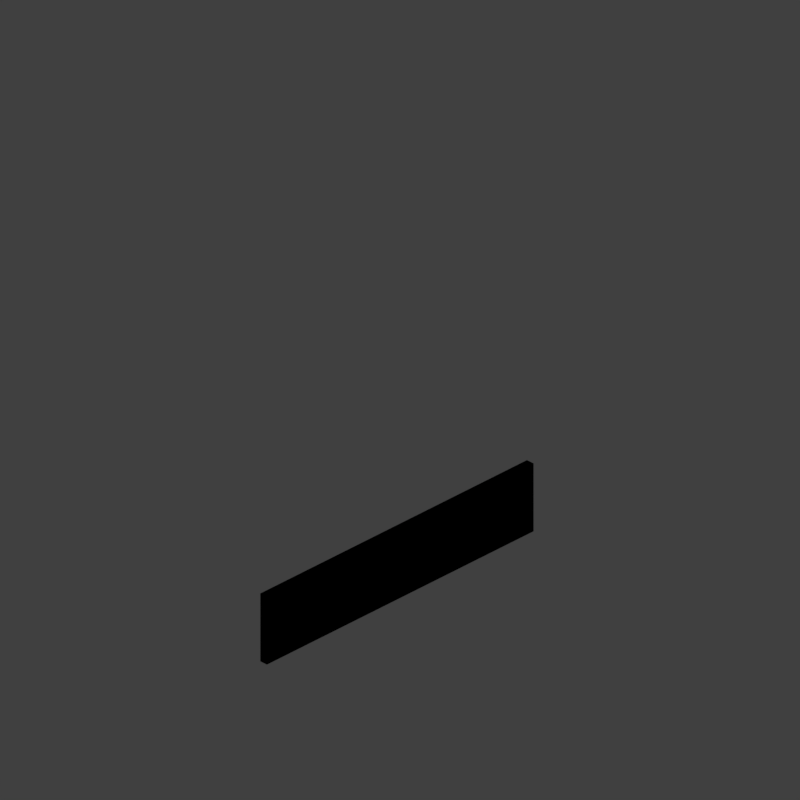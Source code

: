 # Source: WALLBR8_V002.blend  (saved by Blender 2.79.0; exported with 4.5.12 LTS)
import bpy
from mathutils import Matrix  # noqa: F401  (used for matrix-valued properties, if any)

bpy.ops.wm.read_factory_settings(use_empty=True)
scene = bpy.context.scene
scene.name = 'Scene'

# ---- collections
col_collection_1 = bpy.data.collections.new('Collection 1'); scene.collection.children.link(col_collection_1)

# ---- materials (node trees are filled in below, after node groups)
mat_roof = bpy.data.materials.new('roof')
mat_roof.alpha_threshold = 0.0
mat_roof.use_transparent_shadow = False
mat_roof.diffuse_color = (0.855, 0.4215, 0.1829, 1.0)
mat_roof.roughness = 0.5
mat_roof.specular_intensity = 1.0
mat_rct_buildingblocks_marbel = bpy.data.materials.new('RCT_BuildingBlocks_Marbel')
mat_rct_buildingblocks_marbel.alpha_threshold = 0.0
mat_rct_buildingblocks_marbel.use_transparent_shadow = False
mat_rct_buildingblocks_marbel.preview_render_type = 'CUBE'
mat_rct_buildingblocks_marbel.pass_index = 1
mat_rct_buildingblocks_marbel.diffuse_color = (0.09541, 0.8549, 0.2855, 1.0)
mat_rct_buildingblocks_marbel.roughness = 0.5
mat_rct_buildingblocks_marbel.specular_intensity = 1.0

# ---- material node trees

# ---- world
world_world = bpy.data.worlds.new('World'); scene.world = world_world
world_world.color = (0.05088, 0.05088, 0.05088)
world_world.use_sun_shadow = False
world_world.sun_shadow_jitter_overblur = 0.0
world_world.cycles.sampling_method = 'MANUAL'
world_world.light_settings.distance = 0.0

# ---- cameras
cam_camera = bpy.data.cameras.new('Camera')
cam_camera.type = 'ORTHO'
cam_camera.sensor_fit = 'HORIZONTAL'
cam_camera.clip_start = 220.0
cam_camera.clip_end = 340.0
cam_camera.lens = 35.0
cam_camera.sensor_width = 1.0
cam_camera.sensor_height = 18.0
cam_camera.ortho_scale = 8.486
cam_camera.shift_x = -0.000345
cam_camera.shift_y = 0.25
cam_camera.dof.focus_distance = 0.0
cam_camera.dof.aperture_fstop = 128.0
cam_camera.dof.aperture_blades = 6

# ---- lights
light_lightdome = bpy.data.lights.new('LightDome', 'SUN')
light_lightdome.transmission_factor = 0.0
light_lightdome.angle = 0.1993
light_lightdome.energy = 0.1
light_lightdome.shadow_buffer_clip_start = 0.5
light_lightdome.shadow_soft_size = 0.1
light_lightdome.shadow_cascade_max_distance = 1000.0
light_fillerlight = bpy.data.lights.new('FillerLight', 'SUN')
light_fillerlight.transmission_factor = 0.0
light_fillerlight.angle = 0.9273
light_fillerlight.energy = 0.5
light_fillerlight.shadow_buffer_clip_start = 0.5
light_fillerlight.shadow_soft_size = 0.5
light_fillerlight.shadow_cascade_max_distance = 1000.0
light_mainlight = bpy.data.lights.new('MainLight', 'SUN')
light_mainlight.transmission_factor = 0.0
light_mainlight.angle = 0.9273
light_mainlight.energy = 1.3
light_mainlight.shadow_buffer_clip_start = 0.5
light_mainlight.shadow_soft_size = 0.5
light_mainlight.shadow_cascade_max_distance = 1000.0

# ---- meshes
me_cube_002 = bpy.data.meshes.new('Cube.002')
me_cube_002.from_pydata([(-2.5, -2.5, 0.0), (-2.5, -2.5, 5.0), (-2.5, 2.5, 0.0), (-2.5, 2.5, 5.0), (2.5, -2.5, 0.0), (2.5, -2.5, 5.0), (2.5, 2.5, 0.0), (2.5, 2.5, 5.0)], [], [(0, 1, 3, 2), (2, 3, 7, 6), (6, 7, 5, 4), (4, 5, 1, 0), (2, 6, 4, 0), (7, 3, 1, 5)])
me_cube_002.use_remesh_preserve_volume = False
me_cube_002.use_remesh_preserve_attributes = False
me_cube_002.use_mirror_vertex_groups = False
me_cube_002.update()
me_cube_001 = bpy.data.meshes.new('Cube.001')
me_cube_001.from_pydata([(-2.0, -2.0, 0.0), (-2.0, -2.0, 1.633), (-2.0, 2.0, 0.0), (-2.0, 2.0, 1.633), (2.0, -2.0, 0.0), (2.0, -2.0, 1.633), (2.0, 2.0, 0.0), (2.0, 2.0, 1.633)], [], [(0, 1, 3, 2), (2, 3, 7, 6), (6, 7, 5, 4), (4, 5, 1, 0), (2, 6, 4, 0), (7, 3, 1, 5)])
me_cube_001.use_remesh_preserve_volume = False
me_cube_001.use_remesh_preserve_attributes = False
me_cube_001.use_mirror_vertex_groups = False
me_cube_001.update()
me_cube_000 = bpy.data.meshes.new('Cube.000')
me_cube_000.from_pydata([(2.0, 3.576e-07, 1.644), (2.0, 3.576e-07, 0.0), (-2.0, -2.384e-07, 1.644), (-2.0, -2.384e-07, 0.0), (2.0, 0.1, 1.644), (2.0, 0.1, 0.0), (-2.0, 0.1, 1.644), (-2.0, 0.1, 0.0)], [], [(0, 2, 3, 1), (4, 5, 7, 6), (2, 6, 7, 3), (1, 5, 4, 0), (0, 4, 6, 2), (3, 7, 5, 1)])
me_cube_000.polygons.foreach_set('material_index', [1, 1, 1, 1, 1, 1])
_uv = me_cube_000.uv_layers.new(name='UVMap')
_uv.uv.foreach_set('vector', [0.9942, 0.9829, -0.002054, 0.9829, -0.002054, 0.5442, 0.9942, 0.5442, 0.9942, 0.9829, 0.9942, 0.5442, -0.002054, 0.5442, -0.002054, 0.9829, -0.002054, 0.9829, -0.002054, 0.9829, -0.002054, 0.5442, -0.002054, 0.5442, 0.9942, 0.5442, 0.9942, 0.5442, 0.9942, 0.9829, 0.9942, 0.9829, 0.9942, 0.9829, 0.9942, 0.9829, -0.002054, 0.9829, -0.002054, 0.9829, -0.002054, 0.5442, -0.002054, 0.5442, 0.9942, 0.5442, 0.9942, 0.5442])
me_cube_000.materials.append(mat_roof)
me_cube_000.materials.append(mat_rct_buildingblocks_marbel)
me_cube_000.use_remesh_preserve_volume = False
me_cube_000.use_remesh_preserve_attributes = False
me_cube_000.use_mirror_vertex_groups = False
me_cube_000.update()

# ---- objects
ob_cube = bpy.data.objects.new('Cube', me_cube_002)
ob_rig = bpy.data.objects.new('Rig', None)
ob_verticaljoint = bpy.data.objects.new('VerticalJoint', None)
ob_lightdome = bpy.data.objects.new('LightDome', light_lightdome)
ob_fillerlight = bpy.data.objects.new('FillerLight', light_fillerlight)
ob_mainlight = bpy.data.objects.new('Mainlight', light_mainlight)
ob_camera = bpy.data.objects.new('Camera', cam_camera)
ob_cube_001 = bpy.data.objects.new('Cube.001', me_cube_001)
ob_cube_002 = bpy.data.objects.new('Cube.002', me_cube_000)

# ---- transforms, parenting, visibility, modifiers, constraints
ob_cube.location = (0.0, 0.0, 3.266)
ob_cube.hide_viewport = True
ob_cube.hide_render = True
ob_cube.lineart.crease_threshold = 0.0
ob_rig.location = (0.0, 0.0, 0.0)
ob_rig.rotation_mode = 'YXZ'
ob_rig.rotation_euler = (0.0, 0.0, -0.7854)
ob_rig.empty_image_offset = (0.0, 0.0)
ob_rig.hide_viewport = True
ob_rig.hide_select = True
ob_rig.lineart.crease_threshold = 0.0
ob_verticaljoint.parent = ob_rig
ob_verticaljoint.location = (0.0, 0.0, 0.0)
ob_verticaljoint.empty_image_offset = (0.0, 0.0)
ob_verticaljoint.hide_viewport = True
ob_verticaljoint.hide_select = True
ob_verticaljoint.lineart.crease_threshold = 0.0
ob_lightdome.parent = ob_verticaljoint
ob_lightdome.location = (0.0, 0.0, 0.0)
ob_lightdome.hide_viewport = True
ob_lightdome.hide_select = True
ob_lightdome.lineart.crease_threshold = 0.0
ob_fillerlight.parent = ob_verticaljoint
ob_fillerlight.location = (0.0, 0.0, 0.0)
ob_fillerlight.rotation_euler = (0.0, -1.265, 2.007)
ob_fillerlight.hide_viewport = True
ob_fillerlight.hide_select = True
ob_fillerlight.lineart.crease_threshold = 0.0
ob_mainlight.parent = ob_verticaljoint
ob_mainlight.location = (0.0, 0.0, 0.0)
ob_mainlight.rotation_euler = (1.178, 0.0, 1.571)
ob_mainlight.hide_viewport = True
ob_mainlight.hide_select = True
ob_mainlight.lineart.crease_threshold = 0.0
ob_camera.parent = ob_verticaljoint
ob_camera.location = (0.0, -241.9, 139.7)
ob_camera.rotation_euler = (1.047, 0.0, 0.0)
ob_camera.hide_select = True
ob_camera.lineart.crease_threshold = 0.0
ob_cube_001.location = (0.0, 0.0, 0.0)
ob_cube_001.scale = (1.0, 1.0, 0.5)
ob_cube_001.hide_render = True
ob_cube_001.display_type = 'WIRE'
ob_cube_001.lineart.crease_threshold = 0.0
_m = ob_cube_001.modifiers.new('Array', 'ARRAY')
_m.count = 4
_m.constant_offset_displace = (0.0, 0.0, 0.0)
_m.relative_offset_displace = (0.0, 0.0, 1.0)
ob_cube_002.location = (0.0, 0.0, 0.0)
ob_cube_002.scale = (1.0, 1.0, 0.5061)
ob_cube_002.lineart.crease_threshold = 0.0

# ---- collection membership
col_collection_1.objects.link(ob_cube)
col_collection_1.objects.link(ob_rig)
col_collection_1.objects.link(ob_verticaljoint)
col_collection_1.objects.link(ob_lightdome)
col_collection_1.objects.link(ob_fillerlight)
col_collection_1.objects.link(ob_mainlight)
col_collection_1.objects.link(ob_camera)
col_collection_1.objects.link(ob_cube_001)
col_collection_1.objects.link(ob_cube_002)
def _layer_coll(name, lc=None):
    lc = lc or bpy.context.view_layer.layer_collection
    for c in lc.children:
        if c.name == name: return c
        r = _layer_coll(name, c)
        if r: return r
_layer_coll('Collection 1').holdout = True

# ---- scene / render settings (as saved in the file)
scene.camera = ob_camera
scene.frame_start = 1; scene.frame_end = 250; scene.frame_set(0)
scene.render.engine = 'BLENDER_EEVEE_NEXT'
scene.render.image_settings.compression = 0
scene.render.resolution_x = 96
scene.render.resolution_y = 96
scene.render.dither_intensity = 0.0
scene.render.film_transparent = True
scene.cycles.use_denoising = False
scene.cycles.samples = 128
scene.cycles.sampling_pattern = 'TABULATED_SOBOL'
scene.cycles.use_adaptive_sampling = False
scene.cycles.use_light_tree = False
scene.cycles.blur_glossy = 0.0
scene.cycles.sample_clamp_indirect = 0.0
scene.view_settings.view_transform = 'Standard'
bpy.context.view_layer.update()
